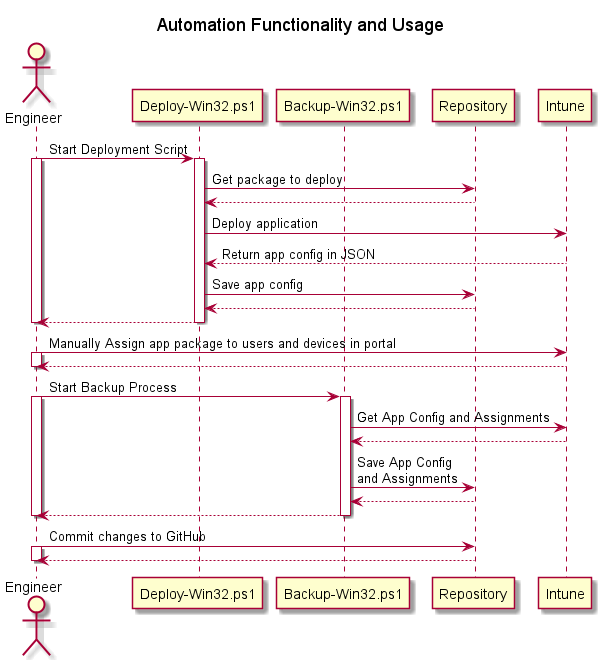

The diagram above was rendered by PlantUML. Its source (embedded in the PNG):
@startuml Win32Deploy
Title "Automation Functionality and Usage"
actor "Engineer" as ops
participant "Deploy-Win32.ps1" as deploy
participant "Backup-Win32.ps1" as backup
participant "Repository" as repo
participant Intune
ops -> deploy : Start Deployment Script
activate ops
activate deploy
deploy -> repo : Get package to deploy
repo --> deploy 
deploy -> Intune : Deploy application
Intune --> deploy : Return app config in JSON
deploy -> repo : Save app config
repo --> deploy
deploy --> ops
deactivate deploy
deactivate ops
ops -> Intune : Manually Assign app package to users and devices in portal
activate ops
Intune --> ops
deactivate ops 
ops -> backup : Start Backup Process
activate ops
activate backup
backup -> Intune : Get App Config and Assignments
Intune --> backup 
backup -> repo : Save App Config\nand Assignments 
repo --> backup 
backup --> ops
deactivate backup
deactivate ops
ops -> repo : Commit changes to GitHub
activate ops
repo --> ops
deactivate ops
@enduml